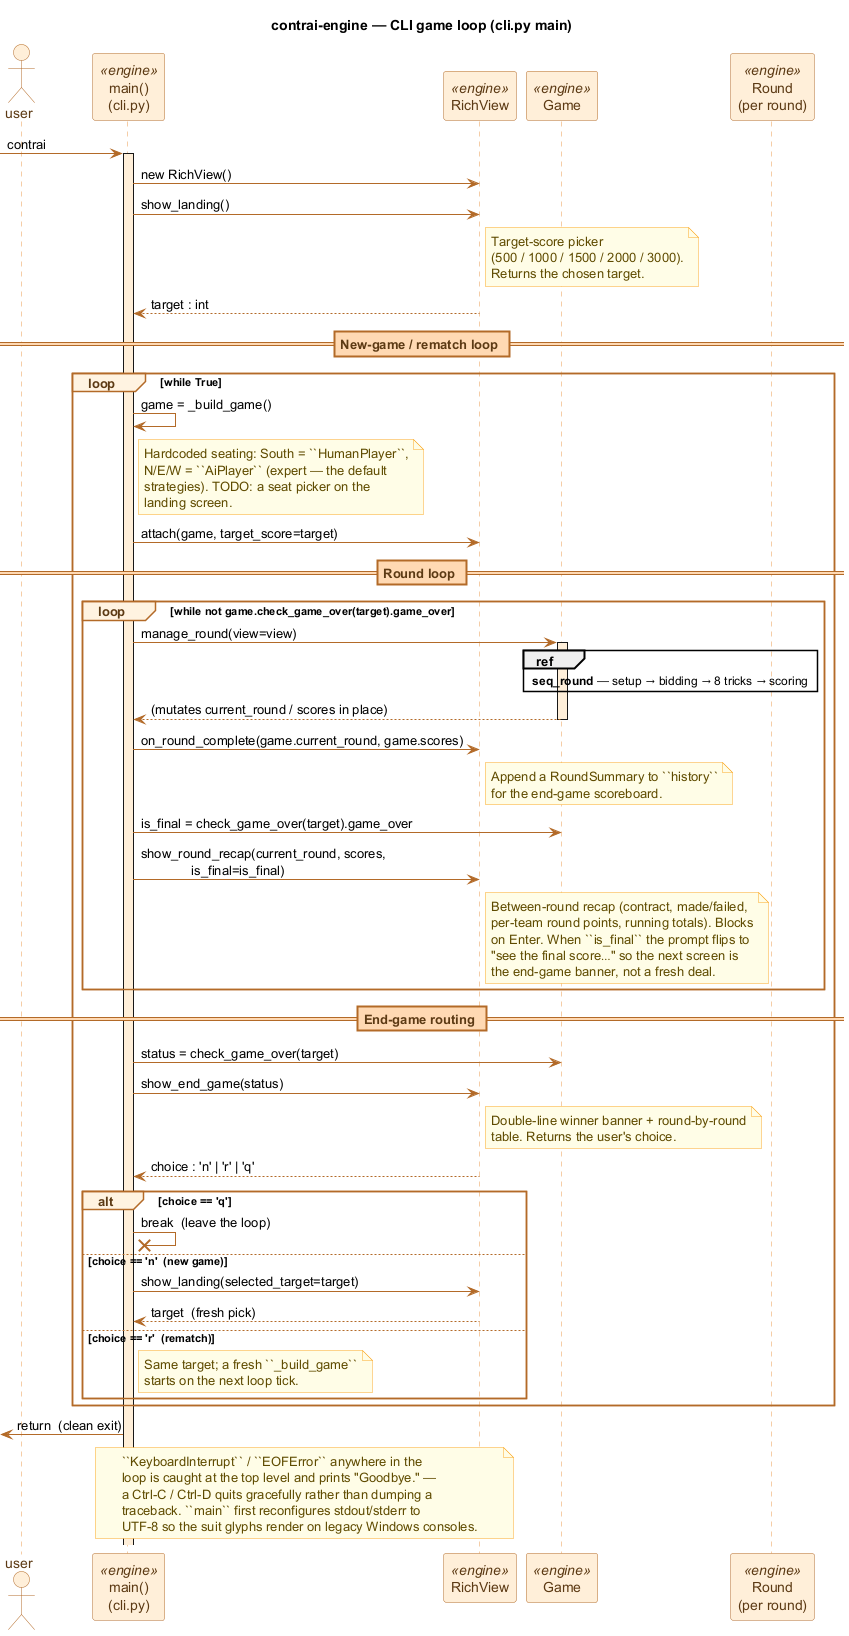

The diagram above was rendered by PlantUML. Its source (embedded in the PNG):
@startuml seq_cli
title contrai-engine — CLI game loop (cli.py main)

' --- Palette: engine orange for engine participants, core blue for core types ---
skinparam shadowing false
skinparam sequence {
    ArrowColor #B26A28
    LifeLineBorderColor #E89A4F
    LifeLineBackgroundColor #FFEFD9
    ParticipantBorderColor #B26A28
    ParticipantBackgroundColor #FFEFD9
    ParticipantFontColor #5C3A14
    ActorBorderColor #B26A28
    ActorBackgroundColor #FFEFD9
    ActorFontColor #5C3A14
    GroupBorderColor #B26A28
    GroupBackgroundColor #FFF3E0
    GroupHeaderFontColor #5C3A14
    BoxBorderColor #B26A28
    BoxBackgroundColor #FFF3E0
    DividerBorderColor #B26A28
    DividerBackgroundColor #FFD9B3
    DividerFontColor #5C3A14
}
skinparam note {
    BackgroundColor #FFFDE7
    BorderColor #F9A825
    FontColor #5F4B00
}

actor "user" as U
participant "main()\n(cli.py)" as M <<engine>>
participant "RichView" as V <<engine>>
participant "Game" as G <<engine>>
participant "Round\n(per round)" as R <<engine>>

[-> M : contrai
activate M

M -> V : new RichView()
M -> V : show_landing()
note right of V
  Target-score picker
  (500 / 1000 / 1500 / 2000 / 3000).
  Returns the chosen target.
end note
V --> M : target : int

== New-game / rematch loop ==

loop while True
    M -> M : game = _build_game()
    note right of M
      Hardcoded seating: South = ``HumanPlayer``,
      N/E/W = ``AiPlayer`` (expert — the default
      strategies). TODO: a seat picker on the
      landing screen.
    end note
    M -> V : attach(game, target_score=target)

    == Round loop ==

    loop while not game.check_game_over(target).game_over
        M -> G : manage_round(view=view)
        activate G
        ref over G, R : **seq_round** — setup → bidding → 8 tricks → scoring
        G --> M : (mutates current_round / scores in place)
        deactivate G

        M -> V : on_round_complete(game.current_round, game.scores)
        note right of V
          Append a RoundSummary to ``history``
          for the end-game scoreboard.
        end note

        M -> G : is_final = check_game_over(target).game_over
        M -> V : show_round_recap(current_round, scores,\n              is_final=is_final)
        note right of V
          Between-round recap (contract, made/failed,
          per-team round points, running totals). Blocks
          on Enter. When ``is_final`` the prompt flips to
          "see the final score…" so the next screen is
          the end-game banner, not a fresh deal.
        end note
    end

    == End-game routing ==

    M -> G : status = check_game_over(target)
    M -> V : show_end_game(status)
    note right of V
      Double-line winner banner + round-by-round
      table. Returns the user's choice.
    end note
    V --> M : choice : 'n' | 'r' | 'q'

    alt choice == 'q'
        M ->x M : break  (leave the loop)
    else choice == 'n'  (new game)
        M -> V : show_landing(selected_target=target)
        V --> M : target  (fresh pick)
    else choice == 'r'  (rematch)
        note right of M
          Same target; a fresh ``_build_game``
          starts on the next loop tick.
        end note
    end
end

[<- M : return  (clean exit)

note over M, V
  ``KeyboardInterrupt`` / ``EOFError`` anywhere in the
  loop is caught at the top level and prints "Goodbye." —
  a Ctrl-C / Ctrl-D quits gracefully rather than dumping a
  traceback. ``main`` first reconfigures stdout/stderr to
  UTF-8 so the suit glyphs render on legacy Windows consoles.
end note

@enduml